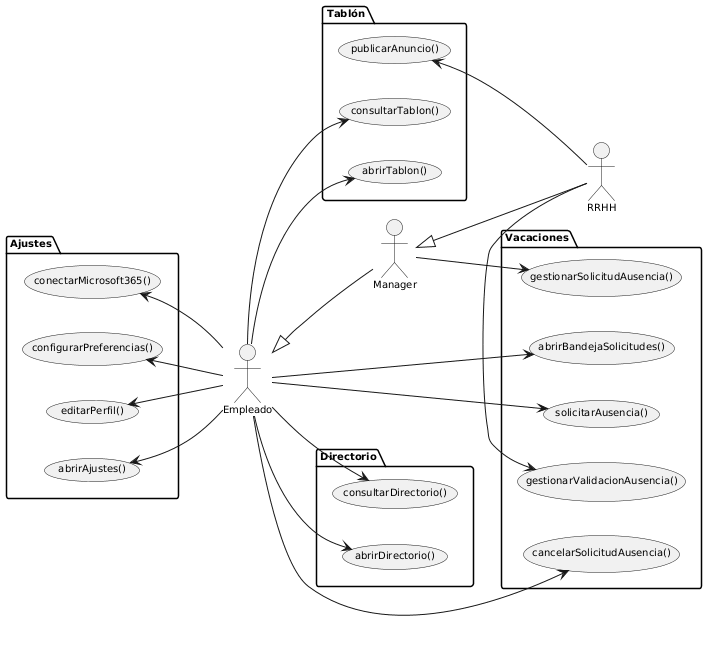

The diagram above was rendered by PlantUML. Its source (embedded in the PNG):
@startuml
left to right direction
skinparam defaultFontName Arial
skinparam defaultFontSize 10

actor "Empleado" as empleado
actor "Manager"  as manager
actor "RRHH"     as rrhh

empleado <|-- manager
manager  <|-- rrhh

package "Vacaciones" {
  usecase "abrirBandejaSolicitudes()"     as UC_ABS
  usecase "solicitarAusencia()"            as UC_SA
  usecase "cancelarSolicitudAusencia()"    as UC_CSA
  usecase "gestionarSolicitudAusencia()"   as UC_GSA
  usecase "gestionarValidacionAusencia()"  as UC_GVA
}

package "Tablón" {
  usecase "abrirTablon()"     as UC_AT
  usecase "consultarTablon()" as UC_CT
  usecase "publicarAnuncio()" as UC_PA
}

package "Directorio" {
  usecase "abrirDirectorio()"     as UC_AD
  usecase "consultarDirectorio()" as UC_CD
}

package "Ajustes" {
  usecase "abrirAjustes()"           as UC_AA
  usecase "editarPerfil()"           as UC_EP
  usecase "configurarPreferencias()" as UC_CFP
  usecase "conectarMicrosoft365()"   as UC_CM
}

empleado --> UC_ABS
empleado --> UC_SA
(UC_CSA) <-- empleado
empleado --> UC_AT
(UC_CT) <-- empleado
empleado --> UC_AD
(UC_CD) <-- empleado
empleado --> UC_AA
(UC_EP) <-- empleado
(UC_CFP) <-- empleado
(UC_CM) <-- empleado

manager --> UC_GSA

rrhh --> UC_GVA
rrhh --> UC_PA
@enduml